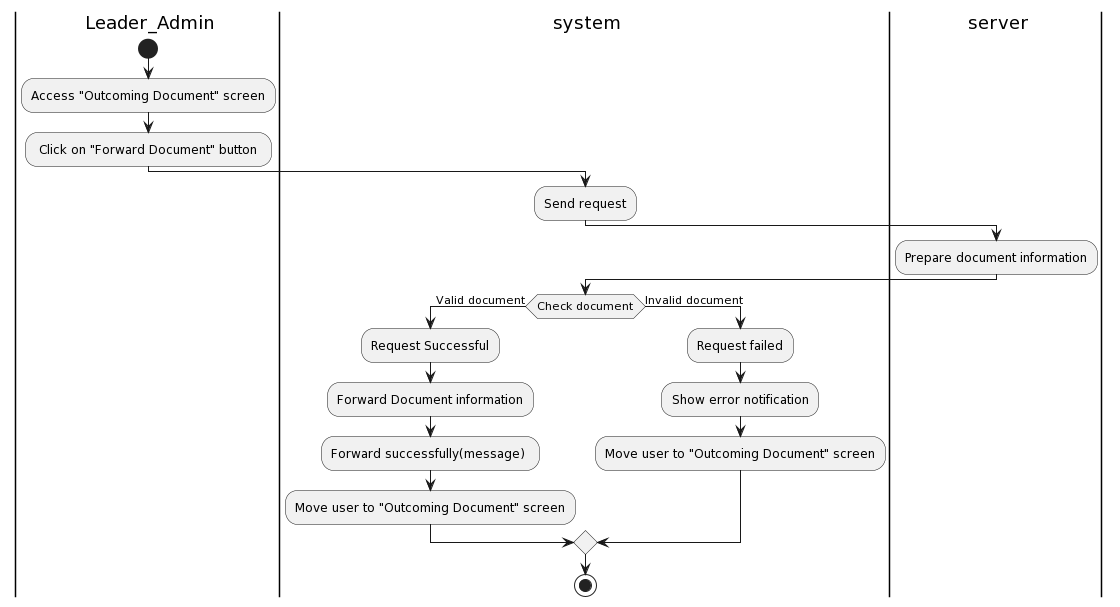

The diagram above was rendered by PlantUML. Its source (embedded in the PNG):
@startuml
|a| Leader_Admin
|sys| system
|ser| server
|a|
start
:Access "Outcoming Document" screen; 
: Click on "Forward Document" button ;
|sys|
:Send request;
|ser|
:Prepare document information;
|sys|
if (Check document) then (Valid document)
:Request Successful;
:Forward Document information;
:Forward successfully(message) ;
:Move user to "Outcoming Document" screen;
else (Invalid document)
:Request failed;
:Show error notification;
:Move user to "Outcoming Document" screen;
endif



stop
@enduml